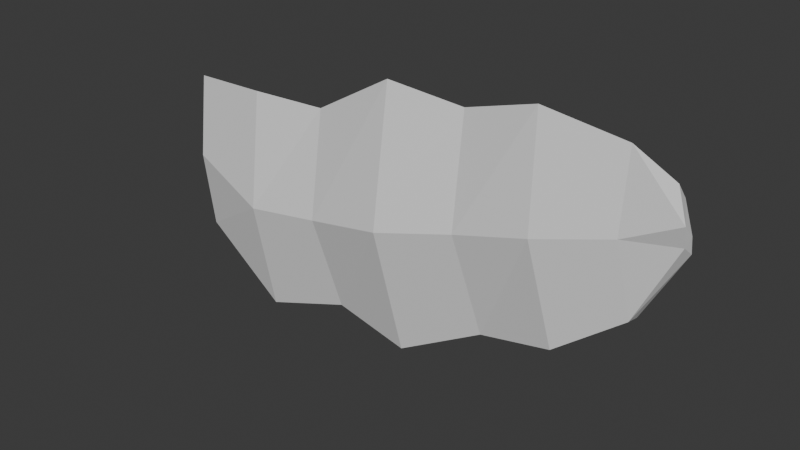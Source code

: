 # Source: right_wing.blend  (saved by Blender 4.4.32; exported with 4.5.12 LTS)
import bpy
from mathutils import Matrix  # noqa: F401  (used for matrix-valued properties, if any)

bpy.ops.wm.read_factory_settings(use_empty=True)
scene = bpy.context.scene
scene.name = 'Scene'

# ---- collections
col_collection = bpy.data.collections.new('Collection'); scene.collection.children.link(col_collection)

# ---- world
world_world = bpy.data.worlds.new('World'); scene.world = world_world
world_world.use_nodes = True; world_world.node_tree.nodes.clear()
_N = world_world.node_tree.nodes; _L = world_world.node_tree.links
n0 = _N.new('ShaderNodeOutputWorld'); n0.name = 'World Output'; n0.location = (300, 300)
n1 = _N.new('ShaderNodeBackground'); n1.name = 'Background'; n1.location = (10, 300)
n1.inputs[0].default_value = (0.05088, 0.05088, 0.05088, 1.0)
_L.new(n1.outputs[0], n0.inputs[0])
n0.is_active_output = True
world_world.color = (0.05088, 0.05088, 0.05088)
world_world.sun_shadow_jitter_overblur = 0.0

# ---- meshes
me_plane_004 = bpy.data.meshes.new('Plane.004')
me_plane_004.from_pydata([(-2.28, -7.877e-08, 0.5863), (-1.555, -0.07144, 0.6369), (-2.265, -0.09775, -0.111), (-2.282, 0.124, 0.4776), (-1.558, 0.05255, 0.518), (-2.267, 0.02625, -0.1384), (-2.282, 0.124, -0.7545), (-1.507, -0.1172, -0.3417), (-1.479, 0.05255, -1.201), (-0.8309, -0.1098, -0.2477), (-0.7564, 0.124, -1.006), (-0.9225, 0.124, 0.5106), (-0.112, -0.1968, -0.1044), (-0.1783, 0.05255, 0.8874), (-0.04561, 0.05255, -1.096), (0.5322, -0.08396, 0.03137), (0.6675, 0.124, -0.7523), (0.4608, 0.124, 0.8151), (1.178, -0.09914, 0.2066), (1.104, 0.05255, 1.004), (1.321, 0.05255, -0.5903), (1.776, 0.02446, 0.3241), (1.76, 0.124, 0.8837), (1.866, 0.124, -0.2355), (2.211, 0.05566, 0.5297), (2.103, 0.124, 0.7372), (2.193, 0.124, 0.3663), (2.214, -0.06834, 0.6453), (2.106, -3.056e-07, 0.8801), (2.195, -2.644e-07, 0.4603), (1.779, -0.09954, 0.4244), (1.763, -3.26e-07, 1.058), (1.869, -1.676e-07, -0.2091), (1.181, -0.2231, 0.2762), (1.107, -0.07145, 1.178), (1.323, -0.07144, -0.6259), (0.5351, -0.208, 0.08618), (0.6704, -8.987e-08, -0.8009), (0.4637, -3.148e-07, 0.9733), (-0.1091, -0.3208, -0.06757), (-0.1754, -0.07145, 1.055), (-0.04274, -0.07144, -1.19), (-0.828, -0.2338, -0.2333), (-0.7535, -5.029e-08, -1.092), (-0.9196, -2.719e-07, 0.625), (-1.504, -0.2412, -0.3362), (-1.476, -0.07144, -1.309), (-2.28, -7.877e-08, -0.8083)], [], [(2, 45, 1, 0), (1, 4, 3, 0), (0, 3, 5, 2), (5, 3, 4, 7), (6, 5, 7, 8), (2, 5, 6, 47), (11, 9, 7, 4), (9, 10, 8, 7), (10, 9, 12, 14), (9, 11, 13, 12), (17, 15, 12, 13), (15, 16, 14, 12), (16, 15, 18, 20), (15, 17, 19, 18), (18, 19, 22, 21), (20, 18, 21, 23), (24, 21, 22, 25), (26, 23, 21, 24), (27, 24, 25, 28), (29, 26, 24, 27), (27, 28, 31, 30), (29, 27, 30, 32), (33, 30, 31, 34), (35, 32, 30, 33), (36, 33, 34, 38), (37, 35, 33, 36), (36, 39, 41, 37), (38, 40, 39, 36), (42, 39, 40, 44), (43, 41, 39, 42), (42, 45, 46, 43), (44, 1, 45, 42), (47, 46, 45, 2), (47, 6, 8, 46), (46, 8, 10, 43), (40, 13, 11, 44), (44, 11, 4, 1), (43, 10, 14, 41), (41, 14, 16, 37), (38, 17, 13, 40), (34, 19, 17, 38), (37, 16, 20, 35), (35, 20, 23, 32), (31, 22, 19, 34), (32, 23, 26, 29), (28, 25, 22, 31)])
_uv = me_plane_004.uv_layers.new(name='UVMap')
_uv.uv.foreach_set('vector', [0.0, 0.0, 0.0, 0.0, 0.0, 0.0, 0.0, 0.0, 0.0, 0.0, 0.0, 0.0, 0.0, 0.0, 0.0, 0.0, 0.0, 0.0, 0.0, 0.0, 0.0, 0.0, 0.0, 0.0, 0.0, 0.0, 0.0, 0.0, 0.0, 0.0, 0.0, 0.0, 0.0, 0.0, 0.0, 0.0, 0.0, 0.0, 0.0, 0.0, 0.0, 0.0, 0.0, 0.0, 0.0, 0.0, 0.0, 0.0, 0.0, 0.0, 0.0, 0.0, 0.0, 0.0, 0.0, 0.0, 0.0, 0.0, 0.0, 0.0, 0.0, 0.0, 0.0, 0.0, 0.0, 0.0, 0.0, 0.0, 0.0, 0.0, 0.0, 0.0, 0.0, 0.0, 0.0, 0.0, 0.0, 0.0, 0.0, 0.0, 0.0, 0.0, 0.0, 0.0, 0.0, 0.0, 0.0, 0.0, 0.0, 0.0, 0.0, 0.0, 0.0, 0.0, 0.0, 0.0, 0.0, 0.0, 0.0, 0.0, 0.0, 0.0, 0.0, 0.0, 0.0, 0.0, 0.0, 0.0, 0.0, 0.0, 0.0, 0.0, 0.0, 0.0, 0.0, 0.0, 0.0, 0.0, 0.0, 0.0, 0.0, 0.0, 0.0, 0.0, 0.0, 0.0, 0.0, 0.0, 0.0, 0.0, 0.0, 0.0, 0.0, 0.0, 0.0, 0.0, 0.0, 0.0, 0.0, 0.0, 0.0, 0.0, 0.0, 0.0, 0.0, 0.0, 0.0, 0.0, 0.0, 0.0, 0.0, 0.0, 0.0, 0.0, 0.0, 0.0, 0.0, 0.0, 0.0, 0.0, 0.0, 0.0, 0.0, 0.0, 0.0, 0.0, 0.0, 0.0, 0.0, 0.0, 0.0, 0.0, 0.0, 0.0, 0.0, 0.0, 0.0, 0.0, 0.0, 0.0, 0.0, 0.0, 0.0, 0.0, 0.0, 0.0, 0.0, 0.0, 0.0, 0.0, 0.0, 0.0, 0.0, 0.0, 0.0, 0.0, 0.0, 0.0, 0.0, 0.0, 0.0, 0.0, 0.0, 0.0, 0.0, 0.0, 0.0, 0.0, 0.0, 0.0, 0.0, 0.0, 0.0, 0.0, 0.0, 0.0, 0.0, 0.0, 0.0, 0.0, 0.0, 0.0, 0.0, 0.0, 0.0, 0.0, 0.0, 0.0, 0.0, 0.0, 0.0, 0.0, 0.0, 0.0, 0.0, 0.0, 0.0, 0.0, 0.0, 0.0, 0.0, 0.0, 0.0, 0.0, 0.0, 0.0, 0.0, 0.0, 0.0, 0.0, 0.0, 0.0, 0.0, 0.0, 0.0, 0.0, 0.0, 0.0, 0.0, 0.0, 0.0, 0.0, 0.0, 0.0, 0.0, 0.0, 0.0, 0.0, 0.0, 0.0, 0.0, 0.0, 0.0, 0.0, 0.0, 0.0, 0.0, 0.0, 0.0, 0.0, 0.0, 0.0, 0.0, 0.0, 0.0, 0.0, 0.0, 0.0, 0.0, 0.0, 0.0, 0.0, 0.0, 0.0, 0.0, 0.0, 0.0, 0.0, 0.0, 0.0, 0.0, 0.0, 0.0, 0.0, 0.0, 0.0, 0.0, 0.0, 0.0, 0.0, 0.0, 0.0, 0.0, 0.0, 0.0, 0.0, 0.0, 0.0, 0.0, 0.0, 0.0, 0.0, 0.0, 0.0, 0.0, 0.0, 0.0, 0.0, 0.0, 0.0, 0.0, 0.0, 0.0, 0.0, 0.0, 0.0, 0.0, 0.0, 0.0, 0.0, 0.0, 0.0, 0.0, 0.0, 0.0, 0.0, 0.0, 0.0, 0.0, 0.0, 0.0, 0.0, 0.0, 0.0, 0.0, 0.0, 0.0, 0.0, 0.0, 0.0, 0.0, 0.0, 0.0, 0.0, 0.0, 0.0, 0.0, 0.0])
me_plane_004.update()
arm_armature = bpy.data.armatures.new('Armature')  # bones are not reproduced

# ---- objects
ob_empty = bpy.data.objects.new('Empty', None)
ob_armature = bpy.data.objects.new('Armature', arm_armature)
ob_plane_002 = bpy.data.objects.new('Plane.002', me_plane_004)

# ---- transforms, parenting, visibility, modifiers, constraints
ob_empty.location = (0.0, 0.0, 0.0)
ob_empty.rotation_euler = (1.571, -0.0, 0.0)
ob_empty.empty_display_type = 'IMAGE'
ob_empty.empty_display_size = 5.0
ob_armature.location = (0.04343, -0.06237, 0.07803)
ob_armature.rotation_euler = (-4.073e-06, -1.605, 3.937e-06)
ob_armature.scale = (2.075, 2.075, 2.075)
ob_plane_002.parent = ob_armature
ob_plane_002.matrix_parent_inverse = Matrix(((-0.01644, -6.473e-08, 0.4817, -0.03688), (6.473e-08, 0.482, 6.697e-08, 0.03006), (-0.4817, 6.697e-08, -0.01644, 0.02221), (-0.0, -0.0, -0.0, 1.0)))
ob_plane_002.location = (2.435e-07, -2.842e-14, -1.49e-08)
_vg = ob_plane_002.vertex_groups.new(name='Bone')
for _i, _w in zip([0, 1, 2, 3, 4, 5, 6, 7, 8, 9, 10, 11, 12, 13, 14, 16, 17, 19, 20, 35, 37, 38, 39, 40, 41, 42, 43, 44, 45, 46, 47], [0.9943, 0.9802, 0.9999, 0.9951, 0.9792, 0.9999, 0.9909, 0.9819, 0.9457, 0.9278, 0.8317, 0.9073, 0.157, 0.4532, 0.519, 0.1863, 0.09491, 0.001923, 0.05003, 0.05124, 0.2043, 0.08935, 0.9719, 0.3881, 0.6372, 0.9966, 0.841, 0.8956, 0.9973, 0.9474, 0.9904]): _vg.add([_i], _w, 'REPLACE')
_vg = ob_plane_002.vertex_groups.new(name='Bone.001')
for _i, _w in zip([8, 9, 10, 11, 12, 13, 14, 15, 16, 17, 18, 19, 20, 21, 22, 23, 24, 25, 26, 27, 28, 29, 30, 31, 32, 33, 34, 35, 36, 37, 38, 39, 40, 41, 43, 44, 46], [0.05429, 0.07223, 0.1683, 0.09271, 0.843, 0.5468, 0.481, 0.9981, 0.8137, 0.9051, 0.9976, 0.974, 0.95, 0.9997, 0.9963, 0.9869, 1.0, 0.9991, 0.9994, 0.9999, 0.9986, 1.0, 1.0, 0.9957, 0.9869, 0.9995, 0.9774, 0.9488, 0.9908, 0.7957, 0.9106, 0.006167, 0.6119, 0.3628, 0.159, 0.1044, 0.0526]): _vg.add([_i], _w, 'REPLACE')
_m = ob_plane_002.modifiers.new('Armature', 'ARMATURE')
_m.object = ob_armature

# ---- collection membership
col_collection.objects.link(ob_empty)
col_collection.objects.link(ob_armature)
col_collection.objects.link(ob_plane_002)

# ---- scene / render settings (as saved in the file)
scene.frame_start = 1; scene.frame_end = 250; scene.frame_set(1)
scene.render.engine = 'BLENDER_EEVEE_NEXT'
bpy.context.view_layer.update()

# ---- added for rendering (the .blend has no active camera and no usable light): camera, sun
cam_auto = bpy.data.cameras.new('AutoCamera')
cam_auto.lens = 50.0
cam_auto.sensor_width = 36.0
cam_auto.clip_end = 1000.0
ob_auto_camera = bpy.data.objects.new('AutoCamera', cam_auto)
scene.collection.objects.link(ob_auto_camera)
ob_auto_camera.location = (4.73753, -5.82467, 3.75199)
ob_auto_camera.rotation_euler = (1.09748, -7.21219e-08, 0.694738)
scene.camera = ob_auto_camera
light_auto_sun = bpy.data.lights.new('AutoSun', 'SUN')
light_auto_sun.energy = 3.0
light_auto_sun.angle = 0.0523599
ob_auto_sun = bpy.data.objects.new('AutoSun', light_auto_sun)
scene.collection.objects.link(ob_auto_sun)
ob_auto_sun.rotation_euler = (0.872665, 0.174533, 0.523599)
bpy.context.view_layer.update()
